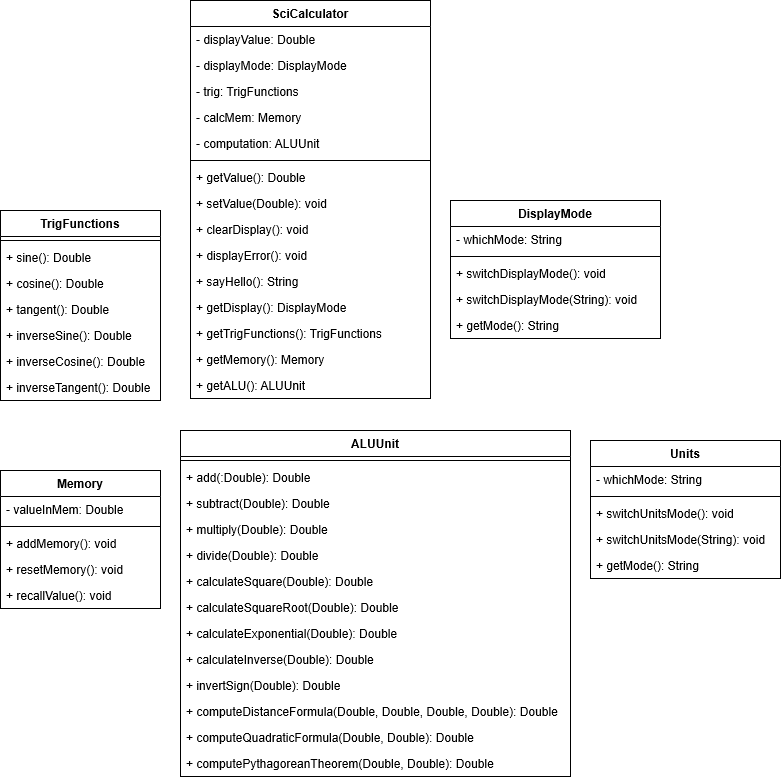

The diagram above was exported from draw.io. Its source (the exported page's mxGraphModel, read from the mxfile embedded in the PNG):
<mxGraphModel grid="1" shadow="0" math="0" pageHeight="1100" pageWidth="850" pageScale="1" page="1" fold="1" arrows="1" connect="1" tooltips="1" guides="1" gridSize="10" dy="640" dx="613">
  <root>
    <mxCell id="0" />
    <mxCell id="1" parent="0" />
    <mxCell id="Rf6WjdV7jtgoHtmEaoDj-19" value="TrigFunctions" parent="1" vertex="1" style="swimlane;fontStyle=1;align=center;verticalAlign=top;childLayout=stackLayout;horizontal=1;startSize=26;horizontalStack=0;resizeParent=1;resizeParentMax=0;resizeLast=0;collapsible=1;marginBottom=0;">
      <mxGeometry as="geometry" width="160" height="190" x="40" y="240" />
    </mxCell>
    <mxCell id="Rf6WjdV7jtgoHtmEaoDj-21" value="" parent="Rf6WjdV7jtgoHtmEaoDj-19" vertex="1" style="line;strokeWidth=1;fillColor=none;align=left;verticalAlign=middle;spacingTop=-1;spacingLeft=3;spacingRight=3;rotatable=0;labelPosition=right;points=[];portConstraint=eastwest;">
      <mxGeometry as="geometry" width="160" height="8" y="26" />
    </mxCell>
    <mxCell id="Rf6WjdV7jtgoHtmEaoDj-22" value="+ sine(): Double" parent="Rf6WjdV7jtgoHtmEaoDj-19" vertex="1" style="text;strokeColor=none;fillColor=none;align=left;verticalAlign=top;spacingLeft=4;spacingRight=4;overflow=hidden;rotatable=0;points=[[0,0.5],[1,0.5]];portConstraint=eastwest;">
      <mxGeometry as="geometry" width="160" height="26" y="34" />
    </mxCell>
    <mxCell id="Rf6WjdV7jtgoHtmEaoDj-24" value="+ cosine(): Double" parent="Rf6WjdV7jtgoHtmEaoDj-19" vertex="1" style="text;strokeColor=none;fillColor=none;align=left;verticalAlign=top;spacingLeft=4;spacingRight=4;overflow=hidden;rotatable=0;points=[[0,0.5],[1,0.5]];portConstraint=eastwest;">
      <mxGeometry as="geometry" width="160" height="26" y="60" />
    </mxCell>
    <mxCell id="Rf6WjdV7jtgoHtmEaoDj-25" value="+ tangent(): Double" parent="Rf6WjdV7jtgoHtmEaoDj-19" vertex="1" style="text;strokeColor=none;fillColor=none;align=left;verticalAlign=top;spacingLeft=4;spacingRight=4;overflow=hidden;rotatable=0;points=[[0,0.5],[1,0.5]];portConstraint=eastwest;">
      <mxGeometry as="geometry" width="160" height="26" y="86" />
    </mxCell>
    <mxCell id="Rf6WjdV7jtgoHtmEaoDj-26" value="+ inverseSine(): Double" parent="Rf6WjdV7jtgoHtmEaoDj-19" vertex="1" style="text;strokeColor=none;fillColor=none;align=left;verticalAlign=top;spacingLeft=4;spacingRight=4;overflow=hidden;rotatable=0;points=[[0,0.5],[1,0.5]];portConstraint=eastwest;">
      <mxGeometry as="geometry" width="160" height="26" y="112" />
    </mxCell>
    <mxCell id="Rf6WjdV7jtgoHtmEaoDj-27" value="+ inverseCosine(): Double" parent="Rf6WjdV7jtgoHtmEaoDj-19" vertex="1" style="text;strokeColor=none;fillColor=none;align=left;verticalAlign=top;spacingLeft=4;spacingRight=4;overflow=hidden;rotatable=0;points=[[0,0.5],[1,0.5]];portConstraint=eastwest;">
      <mxGeometry as="geometry" width="160" height="26" y="138" />
    </mxCell>
    <mxCell id="Rf6WjdV7jtgoHtmEaoDj-28" value="+ inverseTangent(): Double" parent="Rf6WjdV7jtgoHtmEaoDj-19" vertex="1" style="text;strokeColor=none;fillColor=none;align=left;verticalAlign=top;spacingLeft=4;spacingRight=4;overflow=hidden;rotatable=0;points=[[0,0.5],[1,0.5]];portConstraint=eastwest;">
      <mxGeometry as="geometry" width="160" height="26" y="164" />
    </mxCell>
    <mxCell id="Rf6WjdV7jtgoHtmEaoDj-30" value="Memory" parent="1" vertex="1" style="swimlane;fontStyle=1;align=center;verticalAlign=top;childLayout=stackLayout;horizontal=1;startSize=26;horizontalStack=0;resizeParent=1;resizeParentMax=0;resizeLast=0;collapsible=1;marginBottom=0;">
      <mxGeometry as="geometry" width="160" height="138" x="40" y="500" />
    </mxCell>
    <mxCell id="Rf6WjdV7jtgoHtmEaoDj-31" value="- valueInMem: Double" parent="Rf6WjdV7jtgoHtmEaoDj-30" vertex="1" style="text;strokeColor=none;fillColor=none;align=left;verticalAlign=top;spacingLeft=4;spacingRight=4;overflow=hidden;rotatable=0;points=[[0,0.5],[1,0.5]];portConstraint=eastwest;">
      <mxGeometry as="geometry" width="160" height="26" y="26" />
    </mxCell>
    <mxCell id="Rf6WjdV7jtgoHtmEaoDj-32" value="" parent="Rf6WjdV7jtgoHtmEaoDj-30" vertex="1" style="line;strokeWidth=1;fillColor=none;align=left;verticalAlign=middle;spacingTop=-1;spacingLeft=3;spacingRight=3;rotatable=0;labelPosition=right;points=[];portConstraint=eastwest;">
      <mxGeometry as="geometry" width="160" height="8" y="52" />
    </mxCell>
    <mxCell id="Rf6WjdV7jtgoHtmEaoDj-33" value="+ addMemory(): void" parent="Rf6WjdV7jtgoHtmEaoDj-30" vertex="1" style="text;strokeColor=none;fillColor=none;align=left;verticalAlign=top;spacingLeft=4;spacingRight=4;overflow=hidden;rotatable=0;points=[[0,0.5],[1,0.5]];portConstraint=eastwest;">
      <mxGeometry as="geometry" width="160" height="26" y="60" />
    </mxCell>
    <mxCell id="Rf6WjdV7jtgoHtmEaoDj-34" value="+ resetMemory(): void" parent="Rf6WjdV7jtgoHtmEaoDj-30" vertex="1" style="text;strokeColor=none;fillColor=none;align=left;verticalAlign=top;spacingLeft=4;spacingRight=4;overflow=hidden;rotatable=0;points=[[0,0.5],[1,0.5]];portConstraint=eastwest;">
      <mxGeometry as="geometry" width="160" height="26" y="86" />
    </mxCell>
    <mxCell id="Rf6WjdV7jtgoHtmEaoDj-35" value="+ recallValue(): void" parent="Rf6WjdV7jtgoHtmEaoDj-30" vertex="1" style="text;strokeColor=none;fillColor=none;align=left;verticalAlign=top;spacingLeft=4;spacingRight=4;overflow=hidden;rotatable=0;points=[[0,0.5],[1,0.5]];portConstraint=eastwest;">
      <mxGeometry as="geometry" width="160" height="26" y="112" />
    </mxCell>
    <mxCell id="Rf6WjdV7jtgoHtmEaoDj-45" value="DisplayMode" parent="1" vertex="1" style="swimlane;fontStyle=1;align=center;verticalAlign=top;childLayout=stackLayout;horizontal=1;startSize=26;horizontalStack=0;resizeParent=1;resizeParentMax=0;resizeLast=0;collapsible=1;marginBottom=0;">
      <mxGeometry as="geometry" width="210" height="138" x="490" y="230" />
    </mxCell>
    <mxCell id="Rf6WjdV7jtgoHtmEaoDj-46" value="- whichMode: String" parent="Rf6WjdV7jtgoHtmEaoDj-45" vertex="1" style="text;strokeColor=none;fillColor=none;align=left;verticalAlign=top;spacingLeft=4;spacingRight=4;overflow=hidden;rotatable=0;points=[[0,0.5],[1,0.5]];portConstraint=eastwest;">
      <mxGeometry as="geometry" width="210" height="26" y="26" />
    </mxCell>
    <mxCell id="Rf6WjdV7jtgoHtmEaoDj-47" value="" parent="Rf6WjdV7jtgoHtmEaoDj-45" vertex="1" style="line;strokeWidth=1;fillColor=none;align=left;verticalAlign=middle;spacingTop=-1;spacingLeft=3;spacingRight=3;rotatable=0;labelPosition=right;points=[];portConstraint=eastwest;">
      <mxGeometry as="geometry" width="210" height="8" y="52" />
    </mxCell>
    <mxCell id="Rf6WjdV7jtgoHtmEaoDj-48" value="+ switchDisplayMode(): void" parent="Rf6WjdV7jtgoHtmEaoDj-45" vertex="1" style="text;strokeColor=none;fillColor=none;align=left;verticalAlign=top;spacingLeft=4;spacingRight=4;overflow=hidden;rotatable=0;points=[[0,0.5],[1,0.5]];portConstraint=eastwest;">
      <mxGeometry as="geometry" width="210" height="26" y="60" />
    </mxCell>
    <mxCell id="Rf6WjdV7jtgoHtmEaoDj-49" value="+ switchDisplayMode(String): void" parent="Rf6WjdV7jtgoHtmEaoDj-45" vertex="1" style="text;strokeColor=none;fillColor=none;align=left;verticalAlign=top;spacingLeft=4;spacingRight=4;overflow=hidden;rotatable=0;points=[[0,0.5],[1,0.5]];portConstraint=eastwest;">
      <mxGeometry as="geometry" width="210" height="26" y="86" />
    </mxCell>
    <mxCell id="Rf6WjdV7jtgoHtmEaoDj-71" value="+ getMode(): String" parent="Rf6WjdV7jtgoHtmEaoDj-45" vertex="1" style="text;strokeColor=none;fillColor=none;align=left;verticalAlign=top;spacingLeft=4;spacingRight=4;overflow=hidden;rotatable=0;points=[[0,0.5],[1,0.5]];portConstraint=eastwest;">
      <mxGeometry as="geometry" width="210" height="26" y="112" />
    </mxCell>
    <mxCell id="Rf6WjdV7jtgoHtmEaoDj-39" value="Units" parent="1" vertex="1" style="swimlane;fontStyle=1;align=center;verticalAlign=top;childLayout=stackLayout;horizontal=1;startSize=26;horizontalStack=0;resizeParent=1;resizeParentMax=0;resizeLast=0;collapsible=1;marginBottom=0;">
      <mxGeometry as="geometry" width="190" height="138" x="630" y="470" />
    </mxCell>
    <mxCell id="Rf6WjdV7jtgoHtmEaoDj-40" value="- whichMode: String" parent="Rf6WjdV7jtgoHtmEaoDj-39" vertex="1" style="text;strokeColor=none;fillColor=none;align=left;verticalAlign=top;spacingLeft=4;spacingRight=4;overflow=hidden;rotatable=0;points=[[0,0.5],[1,0.5]];portConstraint=eastwest;">
      <mxGeometry as="geometry" width="190" height="26" y="26" />
    </mxCell>
    <mxCell id="Rf6WjdV7jtgoHtmEaoDj-41" value="" parent="Rf6WjdV7jtgoHtmEaoDj-39" vertex="1" style="line;strokeWidth=1;fillColor=none;align=left;verticalAlign=middle;spacingTop=-1;spacingLeft=3;spacingRight=3;rotatable=0;labelPosition=right;points=[];portConstraint=eastwest;">
      <mxGeometry as="geometry" width="190" height="8" y="52" />
    </mxCell>
    <mxCell id="Rf6WjdV7jtgoHtmEaoDj-42" value="+ switchUnitsMode(): void" parent="Rf6WjdV7jtgoHtmEaoDj-39" vertex="1" style="text;strokeColor=none;fillColor=none;align=left;verticalAlign=top;spacingLeft=4;spacingRight=4;overflow=hidden;rotatable=0;points=[[0,0.5],[1,0.5]];portConstraint=eastwest;">
      <mxGeometry as="geometry" width="190" height="26" y="60" />
    </mxCell>
    <mxCell id="Rf6WjdV7jtgoHtmEaoDj-44" value="+ switchUnitsMode(String): void" parent="Rf6WjdV7jtgoHtmEaoDj-39" vertex="1" style="text;strokeColor=none;fillColor=none;align=left;verticalAlign=top;spacingLeft=4;spacingRight=4;overflow=hidden;rotatable=0;points=[[0,0.5],[1,0.5]];portConstraint=eastwest;">
      <mxGeometry as="geometry" width="190" height="26" y="86" />
    </mxCell>
    <mxCell id="Rf6WjdV7jtgoHtmEaoDj-70" value="+ getMode(): String" parent="Rf6WjdV7jtgoHtmEaoDj-39" vertex="1" style="text;strokeColor=none;fillColor=none;align=left;verticalAlign=top;spacingLeft=4;spacingRight=4;overflow=hidden;rotatable=0;points=[[0,0.5],[1,0.5]];portConstraint=eastwest;">
      <mxGeometry as="geometry" width="190" height="26" y="112" />
    </mxCell>
    <mxCell id="Rf6WjdV7jtgoHtmEaoDj-50" value="ALUUnit" parent="1" vertex="1" style="swimlane;fontStyle=1;align=center;verticalAlign=top;childLayout=stackLayout;horizontal=1;startSize=26;horizontalStack=0;resizeParent=1;resizeParentMax=0;resizeLast=0;collapsible=1;marginBottom=0;">
      <mxGeometry as="geometry" width="390" height="346" x="220" y="460" />
    </mxCell>
    <mxCell id="Rf6WjdV7jtgoHtmEaoDj-52" value="" parent="Rf6WjdV7jtgoHtmEaoDj-50" vertex="1" style="line;strokeWidth=1;fillColor=none;align=left;verticalAlign=middle;spacingTop=-1;spacingLeft=3;spacingRight=3;rotatable=0;labelPosition=right;points=[];portConstraint=eastwest;">
      <mxGeometry as="geometry" width="390" height="8" y="26" />
    </mxCell>
    <mxCell id="Rf6WjdV7jtgoHtmEaoDj-62" value="+ add(:Double): Double" parent="Rf6WjdV7jtgoHtmEaoDj-50" vertex="1" style="text;strokeColor=none;fillColor=none;align=left;verticalAlign=top;spacingLeft=4;spacingRight=4;overflow=hidden;rotatable=0;points=[[0,0.5],[1,0.5]];portConstraint=eastwest;">
      <mxGeometry as="geometry" width="390" height="26" y="34" />
    </mxCell>
    <mxCell id="Rf6WjdV7jtgoHtmEaoDj-63" value="+ subtract(Double): Double" parent="Rf6WjdV7jtgoHtmEaoDj-50" vertex="1" style="text;strokeColor=none;fillColor=none;align=left;verticalAlign=top;spacingLeft=4;spacingRight=4;overflow=hidden;rotatable=0;points=[[0,0.5],[1,0.5]];portConstraint=eastwest;">
      <mxGeometry as="geometry" width="390" height="26" y="60" />
    </mxCell>
    <mxCell id="Rf6WjdV7jtgoHtmEaoDj-64" value="+ multiply(Double): Double" parent="Rf6WjdV7jtgoHtmEaoDj-50" vertex="1" style="text;strokeColor=none;fillColor=none;align=left;verticalAlign=top;spacingLeft=4;spacingRight=4;overflow=hidden;rotatable=0;points=[[0,0.5],[1,0.5]];portConstraint=eastwest;">
      <mxGeometry as="geometry" width="390" height="26" y="86" />
    </mxCell>
    <mxCell id="Rf6WjdV7jtgoHtmEaoDj-65" value="+ divide(Double): Double" parent="Rf6WjdV7jtgoHtmEaoDj-50" vertex="1" style="text;strokeColor=none;fillColor=none;align=left;verticalAlign=top;spacingLeft=4;spacingRight=4;overflow=hidden;rotatable=0;points=[[0,0.5],[1,0.5]];portConstraint=eastwest;">
      <mxGeometry as="geometry" width="390" height="26" y="112" />
    </mxCell>
    <mxCell id="Rf6WjdV7jtgoHtmEaoDj-66" value="+ calculateSquare(Double): Double" parent="Rf6WjdV7jtgoHtmEaoDj-50" vertex="1" style="text;strokeColor=none;fillColor=none;align=left;verticalAlign=top;spacingLeft=4;spacingRight=4;overflow=hidden;rotatable=0;points=[[0,0.5],[1,0.5]];portConstraint=eastwest;">
      <mxGeometry as="geometry" width="390" height="26" y="138" />
    </mxCell>
    <mxCell id="Rf6WjdV7jtgoHtmEaoDj-67" value="+ calculateSquareRoot(Double): Double" parent="Rf6WjdV7jtgoHtmEaoDj-50" vertex="1" style="text;strokeColor=none;fillColor=none;align=left;verticalAlign=top;spacingLeft=4;spacingRight=4;overflow=hidden;rotatable=0;points=[[0,0.5],[1,0.5]];portConstraint=eastwest;">
      <mxGeometry as="geometry" width="390" height="26" y="164" />
    </mxCell>
    <mxCell id="Rf6WjdV7jtgoHtmEaoDj-76" value="+ calculateExponential(Double): Double" parent="Rf6WjdV7jtgoHtmEaoDj-50" vertex="1" style="text;strokeColor=none;fillColor=none;align=left;verticalAlign=top;spacingLeft=4;spacingRight=4;overflow=hidden;rotatable=0;points=[[0,0.5],[1,0.5]];portConstraint=eastwest;">
      <mxGeometry as="geometry" width="390" height="26" y="190" />
    </mxCell>
    <mxCell id="Rf6WjdV7jtgoHtmEaoDj-68" value="+ calculateInverse(Double): Double" parent="Rf6WjdV7jtgoHtmEaoDj-50" vertex="1" style="text;strokeColor=none;fillColor=none;align=left;verticalAlign=top;spacingLeft=4;spacingRight=4;overflow=hidden;rotatable=0;points=[[0,0.5],[1,0.5]];portConstraint=eastwest;">
      <mxGeometry as="geometry" width="390" height="26" y="216" />
    </mxCell>
    <mxCell id="Rf6WjdV7jtgoHtmEaoDj-69" value="+ invertSign(Double): Double" parent="Rf6WjdV7jtgoHtmEaoDj-50" vertex="1" style="text;strokeColor=none;fillColor=none;align=left;verticalAlign=top;spacingLeft=4;spacingRight=4;overflow=hidden;rotatable=0;points=[[0,0.5],[1,0.5]];portConstraint=eastwest;">
      <mxGeometry as="geometry" width="390" height="26" y="242" />
    </mxCell>
    <mxCell id="Rf6WjdV7jtgoHtmEaoDj-81" value="+ computeDistanceFormula(Double, Double, Double, Double): Double" parent="Rf6WjdV7jtgoHtmEaoDj-50" vertex="1" style="text;strokeColor=none;fillColor=none;align=left;verticalAlign=top;spacingLeft=4;spacingRight=4;overflow=hidden;rotatable=0;points=[[0,0.5],[1,0.5]];portConstraint=eastwest;">
      <mxGeometry as="geometry" width="390" height="26" y="268" />
    </mxCell>
    <mxCell id="Rf6WjdV7jtgoHtmEaoDj-82" value="+ computeQuadraticFormula(Double, Double): Double" parent="Rf6WjdV7jtgoHtmEaoDj-50" vertex="1" style="text;strokeColor=none;fillColor=none;align=left;verticalAlign=top;spacingLeft=4;spacingRight=4;overflow=hidden;rotatable=0;points=[[0,0.5],[1,0.5]];portConstraint=eastwest;">
      <mxGeometry as="geometry" width="390" height="26" y="294" />
    </mxCell>
    <mxCell id="Rf6WjdV7jtgoHtmEaoDj-83" value="+ computePythagoreanTheorem(Double, Double): Double" parent="Rf6WjdV7jtgoHtmEaoDj-50" vertex="1" style="text;strokeColor=none;fillColor=none;align=left;verticalAlign=top;spacingLeft=4;spacingRight=4;overflow=hidden;rotatable=0;points=[[0,0.5],[1,0.5]];portConstraint=eastwest;">
      <mxGeometry as="geometry" width="390" height="26" y="320" />
    </mxCell>
    <mxCell id="Rf6WjdV7jtgoHtmEaoDj-1" value="SciCalculator" parent="1" vertex="1" style="swimlane;fontStyle=1;align=center;verticalAlign=top;childLayout=stackLayout;horizontal=1;startSize=26;horizontalStack=0;resizeParent=1;resizeParentMax=0;resizeLast=0;collapsible=1;marginBottom=0;">
      <mxGeometry as="geometry" width="240" height="398" x="230" y="30" />
    </mxCell>
    <mxCell id="Rf6WjdV7jtgoHtmEaoDj-2" value="- displayValue: Double" parent="Rf6WjdV7jtgoHtmEaoDj-1" vertex="1" style="text;strokeColor=none;fillColor=none;align=left;verticalAlign=top;spacingLeft=4;spacingRight=4;overflow=hidden;rotatable=0;points=[[0,0.5],[1,0.5]];portConstraint=eastwest;">
      <mxGeometry as="geometry" width="240" height="26" y="26" />
    </mxCell>
    <mxCell id="Rf6WjdV7jtgoHtmEaoDj-72" value="- displayMode: DisplayMode" parent="Rf6WjdV7jtgoHtmEaoDj-1" vertex="1" style="text;strokeColor=none;fillColor=none;align=left;verticalAlign=top;spacingLeft=4;spacingRight=4;overflow=hidden;rotatable=0;points=[[0,0.5],[1,0.5]];portConstraint=eastwest;">
      <mxGeometry as="geometry" width="240" height="26" y="52" />
    </mxCell>
    <mxCell id="Rf6WjdV7jtgoHtmEaoDj-73" value="- trig: TrigFunctions" parent="Rf6WjdV7jtgoHtmEaoDj-1" vertex="1" style="text;strokeColor=none;fillColor=none;align=left;verticalAlign=top;spacingLeft=4;spacingRight=4;overflow=hidden;rotatable=0;points=[[0,0.5],[1,0.5]];portConstraint=eastwest;">
      <mxGeometry as="geometry" width="240" height="26" y="78" />
    </mxCell>
    <mxCell id="Rf6WjdV7jtgoHtmEaoDj-74" value="- calcMem: Memory" parent="Rf6WjdV7jtgoHtmEaoDj-1" vertex="1" style="text;strokeColor=none;fillColor=none;align=left;verticalAlign=top;spacingLeft=4;spacingRight=4;overflow=hidden;rotatable=0;points=[[0,0.5],[1,0.5]];portConstraint=eastwest;">
      <mxGeometry as="geometry" width="240" height="26" y="104" />
    </mxCell>
    <mxCell id="Rf6WjdV7jtgoHtmEaoDj-75" value="- computation: ALUUnit" parent="Rf6WjdV7jtgoHtmEaoDj-1" vertex="1" style="text;strokeColor=none;fillColor=none;align=left;verticalAlign=top;spacingLeft=4;spacingRight=4;overflow=hidden;rotatable=0;points=[[0,0.5],[1,0.5]];portConstraint=eastwest;">
      <mxGeometry as="geometry" width="240" height="26" y="130" />
    </mxCell>
    <mxCell id="Rf6WjdV7jtgoHtmEaoDj-3" value="" parent="Rf6WjdV7jtgoHtmEaoDj-1" vertex="1" style="line;strokeWidth=1;fillColor=none;align=left;verticalAlign=middle;spacingTop=-1;spacingLeft=3;spacingRight=3;rotatable=0;labelPosition=right;points=[];portConstraint=eastwest;">
      <mxGeometry as="geometry" width="240" height="8" y="156" />
    </mxCell>
    <mxCell id="Rf6WjdV7jtgoHtmEaoDj-4" value="+ getValue(): Double" parent="Rf6WjdV7jtgoHtmEaoDj-1" vertex="1" style="text;strokeColor=none;fillColor=none;align=left;verticalAlign=top;spacingLeft=4;spacingRight=4;overflow=hidden;rotatable=0;points=[[0,0.5],[1,0.5]];portConstraint=eastwest;">
      <mxGeometry as="geometry" width="240" height="26" y="164" />
    </mxCell>
    <mxCell id="Rf6WjdV7jtgoHtmEaoDj-5" value="+ setValue(Double): void" parent="Rf6WjdV7jtgoHtmEaoDj-1" vertex="1" style="text;strokeColor=none;fillColor=none;align=left;verticalAlign=top;spacingLeft=4;spacingRight=4;overflow=hidden;rotatable=0;points=[[0,0.5],[1,0.5]];portConstraint=eastwest;">
      <mxGeometry as="geometry" width="240" height="26" y="190" />
    </mxCell>
    <mxCell id="Rf6WjdV7jtgoHtmEaoDj-6" value="+ clearDisplay(): void" parent="Rf6WjdV7jtgoHtmEaoDj-1" vertex="1" style="text;strokeColor=none;fillColor=none;align=left;verticalAlign=top;spacingLeft=4;spacingRight=4;overflow=hidden;rotatable=0;points=[[0,0.5],[1,0.5]];portConstraint=eastwest;">
      <mxGeometry as="geometry" width="240" height="26" y="216" />
    </mxCell>
    <mxCell id="Rf6WjdV7jtgoHtmEaoDj-18" value="+ displayError(): void" parent="Rf6WjdV7jtgoHtmEaoDj-1" vertex="1" style="text;strokeColor=none;fillColor=none;align=left;verticalAlign=top;spacingLeft=4;spacingRight=4;overflow=hidden;rotatable=0;points=[[0,0.5],[1,0.5]];portConstraint=eastwest;">
      <mxGeometry as="geometry" width="240" height="26" y="242" />
    </mxCell>
    <mxCell id="Rf6WjdV7jtgoHtmEaoDj-77" value="+ sayHello(): String" parent="Rf6WjdV7jtgoHtmEaoDj-1" vertex="1" style="text;strokeColor=none;fillColor=none;align=left;verticalAlign=top;spacingLeft=4;spacingRight=4;overflow=hidden;rotatable=0;points=[[0,0.5],[1,0.5]];portConstraint=eastwest;">
      <mxGeometry as="geometry" width="240" height="26" y="268" />
    </mxCell>
    <mxCell id="Lu5TqbBNT5N7S_6iDQoK-1" value="+ getDisplay(): DisplayMode" parent="Rf6WjdV7jtgoHtmEaoDj-1" vertex="1" style="text;strokeColor=none;fillColor=none;align=left;verticalAlign=top;spacingLeft=4;spacingRight=4;overflow=hidden;rotatable=0;points=[[0,0.5],[1,0.5]];portConstraint=eastwest;">
      <mxGeometry as="geometry" width="240" height="26" y="294" />
    </mxCell>
    <mxCell id="a746f6xKf-8Ph7ZpbtrE-1" value="+ getTrigFunctions(): TrigFunctions" parent="Rf6WjdV7jtgoHtmEaoDj-1" vertex="1" style="text;strokeColor=none;fillColor=none;align=left;verticalAlign=top;spacingLeft=4;spacingRight=4;overflow=hidden;rotatable=0;points=[[0,0.5],[1,0.5]];portConstraint=eastwest;">
      <mxGeometry as="geometry" width="240" height="26" y="320" />
    </mxCell>
    <mxCell id="a746f6xKf-8Ph7ZpbtrE-2" value="+ getMemory(): Memory" parent="Rf6WjdV7jtgoHtmEaoDj-1" vertex="1" style="text;strokeColor=none;fillColor=none;align=left;verticalAlign=top;spacingLeft=4;spacingRight=4;overflow=hidden;rotatable=0;points=[[0,0.5],[1,0.5]];portConstraint=eastwest;">
      <mxGeometry as="geometry" width="240" height="26" y="346" />
    </mxCell>
    <mxCell id="a746f6xKf-8Ph7ZpbtrE-3" value="+ getALU(): ALUUnit" parent="Rf6WjdV7jtgoHtmEaoDj-1" vertex="1" style="text;strokeColor=none;fillColor=none;align=left;verticalAlign=top;spacingLeft=4;spacingRight=4;overflow=hidden;rotatable=0;points=[[0,0.5],[1,0.5]];portConstraint=eastwest;">
      <mxGeometry as="geometry" width="240" height="26" y="372" />
    </mxCell>
  </root>
</mxGraphModel>